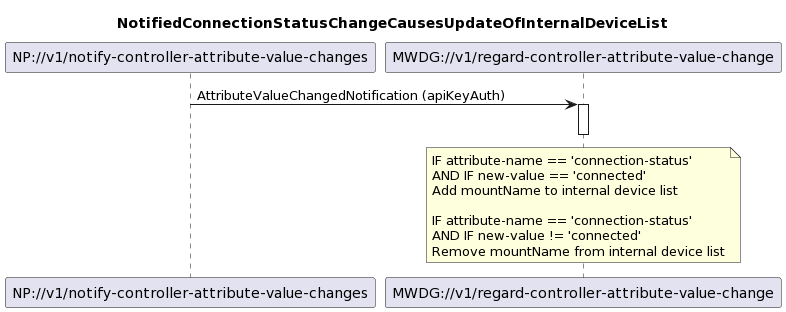

The diagram above was rendered by PlantUML. Its source (embedded in the PNG):
@startuml
skinparam responseMessageBelowArrow true

title NotifiedConnectionStatusChangeCausesUpdateOfInternalDeviceList

participant "NP://v1/notify-controller-attribute-value-changes" as subscription
participant "MWDG://v1/regard-controller-attribute-value-change" as regardNewDevice

subscription -> regardNewDevice: AttributeValueChangedNotification (apiKeyAuth)
activate regardNewDevice

note over regardNewDevice
IF attribute-name == 'connection-status' 
AND IF new-value == 'connected'
Add mountName to internal device list

IF attribute-name == 'connection-status' 
AND IF new-value != 'connected'
Remove mountName from internal device list
end note

deactivate regardNewDevice
@enduml